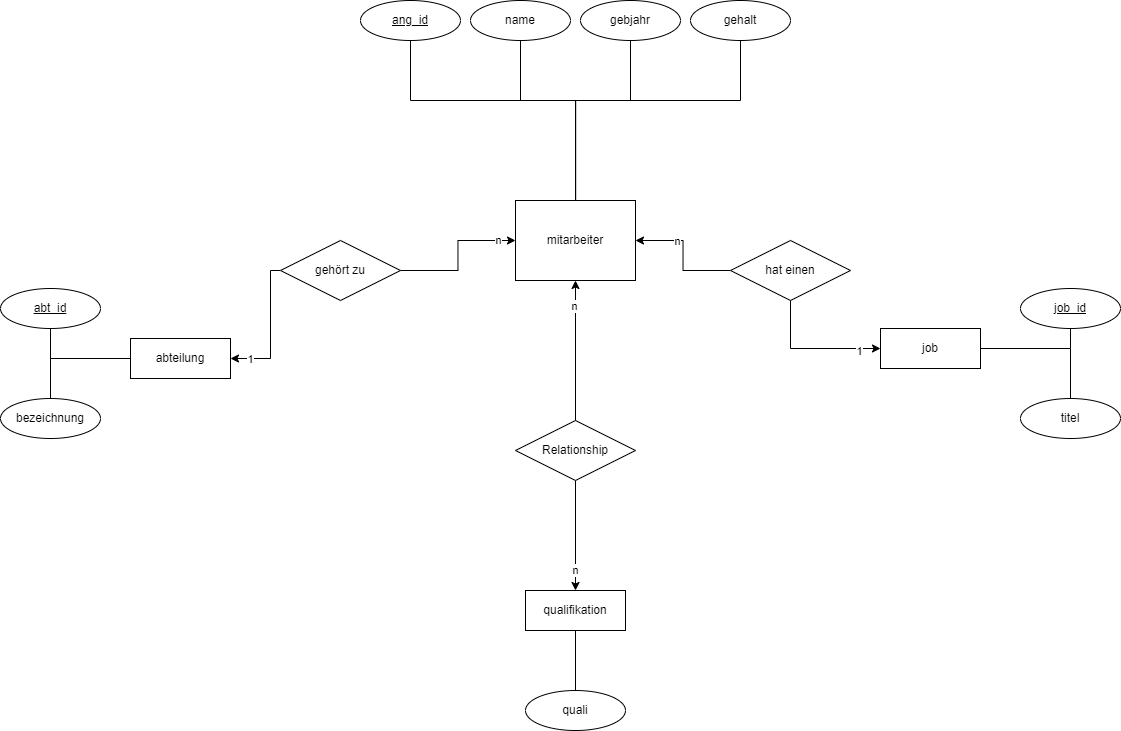

The diagram above was exported from draw.io. Its source (the exported page's mxGraphModel, read from the mxfile embedded in the PNG):
<mxGraphModel dx="1568" dy="712" grid="1" gridSize="10" guides="1" tooltips="1" connect="1" arrows="1" fold="1" page="1" pageScale="1" pageWidth="1169" pageHeight="827" math="0" shadow="0" extFonts="Permanent Marker^https://fonts.googleapis.com/css?family=Permanent+Marker">
  <root>
    <mxCell id="0" />
    <mxCell id="1" parent="0" />
    <mxCell id="Fev1ZOleoMCg-DcNg33Z-6" style="edgeStyle=orthogonalEdgeStyle;rounded=0;orthogonalLoop=1;jettySize=auto;html=1;entryX=0.5;entryY=1;entryDx=0;entryDy=0;endArrow=none;endFill=0;" edge="1" parent="1" source="Fev1ZOleoMCg-DcNg33Z-1" target="Fev1ZOleoMCg-DcNg33Z-2">
      <mxGeometry relative="1" as="geometry">
        <Array as="points">
          <mxPoint x="585" y="150" />
          <mxPoint x="420" y="150" />
        </Array>
      </mxGeometry>
    </mxCell>
    <mxCell id="Fev1ZOleoMCg-DcNg33Z-7" style="edgeStyle=orthogonalEdgeStyle;rounded=0;orthogonalLoop=1;jettySize=auto;html=1;entryX=0.5;entryY=1;entryDx=0;entryDy=0;endArrow=none;endFill=0;" edge="1" parent="1" source="Fev1ZOleoMCg-DcNg33Z-1" target="Fev1ZOleoMCg-DcNg33Z-3">
      <mxGeometry relative="1" as="geometry">
        <Array as="points">
          <mxPoint x="585" y="150" />
          <mxPoint x="530" y="150" />
        </Array>
      </mxGeometry>
    </mxCell>
    <mxCell id="Fev1ZOleoMCg-DcNg33Z-8" style="edgeStyle=orthogonalEdgeStyle;rounded=0;orthogonalLoop=1;jettySize=auto;html=1;entryX=0.5;entryY=1;entryDx=0;entryDy=0;endArrow=none;endFill=0;" edge="1" parent="1" source="Fev1ZOleoMCg-DcNg33Z-1" target="Fev1ZOleoMCg-DcNg33Z-4">
      <mxGeometry relative="1" as="geometry">
        <Array as="points">
          <mxPoint x="585" y="150" />
          <mxPoint x="640" y="150" />
        </Array>
      </mxGeometry>
    </mxCell>
    <mxCell id="Fev1ZOleoMCg-DcNg33Z-9" style="edgeStyle=orthogonalEdgeStyle;rounded=0;orthogonalLoop=1;jettySize=auto;html=1;entryX=0.5;entryY=1;entryDx=0;entryDy=0;endArrow=none;endFill=0;" edge="1" parent="1" source="Fev1ZOleoMCg-DcNg33Z-1" target="Fev1ZOleoMCg-DcNg33Z-5">
      <mxGeometry relative="1" as="geometry">
        <Array as="points">
          <mxPoint x="585" y="150" />
          <mxPoint x="750" y="150" />
        </Array>
      </mxGeometry>
    </mxCell>
    <mxCell id="Fev1ZOleoMCg-DcNg33Z-1" value="mitarbeiter" style="whiteSpace=wrap;html=1;align=center;" vertex="1" parent="1">
      <mxGeometry x="525" y="250" width="120" height="80" as="geometry" />
    </mxCell>
    <mxCell id="Fev1ZOleoMCg-DcNg33Z-2" value="ang_id" style="ellipse;whiteSpace=wrap;html=1;align=center;fontStyle=4;" vertex="1" parent="1">
      <mxGeometry x="370" y="50" width="100" height="40" as="geometry" />
    </mxCell>
    <mxCell id="Fev1ZOleoMCg-DcNg33Z-3" value="name" style="ellipse;whiteSpace=wrap;html=1;align=center;" vertex="1" parent="1">
      <mxGeometry x="480" y="50" width="100" height="40" as="geometry" />
    </mxCell>
    <mxCell id="Fev1ZOleoMCg-DcNg33Z-4" value="gebjahr" style="ellipse;whiteSpace=wrap;html=1;align=center;" vertex="1" parent="1">
      <mxGeometry x="590" y="50" width="100" height="40" as="geometry" />
    </mxCell>
    <mxCell id="Fev1ZOleoMCg-DcNg33Z-5" value="gehalt" style="ellipse;whiteSpace=wrap;html=1;align=center;" vertex="1" parent="1">
      <mxGeometry x="700" y="50" width="100" height="40" as="geometry" />
    </mxCell>
    <mxCell id="Fev1ZOleoMCg-DcNg33Z-14" style="edgeStyle=orthogonalEdgeStyle;rounded=0;orthogonalLoop=1;jettySize=auto;html=1;entryX=0.5;entryY=0;entryDx=0;entryDy=0;endArrow=none;endFill=0;" edge="1" parent="1" source="Fev1ZOleoMCg-DcNg33Z-10" target="Fev1ZOleoMCg-DcNg33Z-13">
      <mxGeometry relative="1" as="geometry" />
    </mxCell>
    <mxCell id="Fev1ZOleoMCg-DcNg33Z-15" style="edgeStyle=orthogonalEdgeStyle;rounded=0;orthogonalLoop=1;jettySize=auto;html=1;entryX=0.5;entryY=1;entryDx=0;entryDy=0;endArrow=none;endFill=0;" edge="1" parent="1" source="Fev1ZOleoMCg-DcNg33Z-10" target="Fev1ZOleoMCg-DcNg33Z-12">
      <mxGeometry relative="1" as="geometry" />
    </mxCell>
    <mxCell id="Fev1ZOleoMCg-DcNg33Z-10" value="abteilung" style="whiteSpace=wrap;html=1;align=center;" vertex="1" parent="1">
      <mxGeometry x="140" y="388" width="100" height="40" as="geometry" />
    </mxCell>
    <mxCell id="Fev1ZOleoMCg-DcNg33Z-12" value="abt_id" style="ellipse;whiteSpace=wrap;html=1;align=center;fontStyle=4;" vertex="1" parent="1">
      <mxGeometry x="10" y="338" width="100" height="40" as="geometry" />
    </mxCell>
    <mxCell id="Fev1ZOleoMCg-DcNg33Z-13" value="bezeichnung" style="ellipse;whiteSpace=wrap;html=1;align=center;" vertex="1" parent="1">
      <mxGeometry x="10" y="448" width="100" height="40" as="geometry" />
    </mxCell>
    <mxCell id="Fev1ZOleoMCg-DcNg33Z-16" style="edgeStyle=orthogonalEdgeStyle;rounded=0;orthogonalLoop=1;jettySize=auto;html=1;entryX=0.5;entryY=0;entryDx=0;entryDy=0;endArrow=none;endFill=0;" edge="1" parent="1" source="Fev1ZOleoMCg-DcNg33Z-18" target="Fev1ZOleoMCg-DcNg33Z-20">
      <mxGeometry relative="1" as="geometry" />
    </mxCell>
    <mxCell id="Fev1ZOleoMCg-DcNg33Z-17" style="edgeStyle=orthogonalEdgeStyle;rounded=0;orthogonalLoop=1;jettySize=auto;html=1;entryX=0.5;entryY=1;entryDx=0;entryDy=0;endArrow=none;endFill=0;" edge="1" parent="1" source="Fev1ZOleoMCg-DcNg33Z-18" target="Fev1ZOleoMCg-DcNg33Z-19">
      <mxGeometry relative="1" as="geometry" />
    </mxCell>
    <mxCell id="Fev1ZOleoMCg-DcNg33Z-18" value="job" style="whiteSpace=wrap;html=1;align=center;" vertex="1" parent="1">
      <mxGeometry x="890" y="378" width="100" height="40" as="geometry" />
    </mxCell>
    <mxCell id="Fev1ZOleoMCg-DcNg33Z-19" value="job_id" style="ellipse;whiteSpace=wrap;html=1;align=center;fontStyle=4;" vertex="1" parent="1">
      <mxGeometry x="1030" y="338" width="100" height="40" as="geometry" />
    </mxCell>
    <mxCell id="Fev1ZOleoMCg-DcNg33Z-20" value="titel" style="ellipse;whiteSpace=wrap;html=1;align=center;" vertex="1" parent="1">
      <mxGeometry x="1030" y="448" width="100" height="40" as="geometry" />
    </mxCell>
    <mxCell id="Fev1ZOleoMCg-DcNg33Z-41" style="edgeStyle=orthogonalEdgeStyle;rounded=0;orthogonalLoop=1;jettySize=auto;html=1;entryX=0.5;entryY=0;entryDx=0;entryDy=0;endArrow=none;endFill=0;" edge="1" parent="1" source="Fev1ZOleoMCg-DcNg33Z-23" target="Fev1ZOleoMCg-DcNg33Z-37">
      <mxGeometry relative="1" as="geometry" />
    </mxCell>
    <mxCell id="Fev1ZOleoMCg-DcNg33Z-23" value="qualifikation" style="whiteSpace=wrap;html=1;align=center;" vertex="1" parent="1">
      <mxGeometry x="535" y="640" width="100" height="40" as="geometry" />
    </mxCell>
    <mxCell id="Fev1ZOleoMCg-DcNg33Z-28" style="edgeStyle=orthogonalEdgeStyle;rounded=0;orthogonalLoop=1;jettySize=auto;html=1;exitX=1;exitY=0.5;exitDx=0;exitDy=0;entryX=0;entryY=0.5;entryDx=0;entryDy=0;endArrow=classic;endFill=1;" edge="1" parent="1" source="Fev1ZOleoMCg-DcNg33Z-27" target="Fev1ZOleoMCg-DcNg33Z-1">
      <mxGeometry relative="1" as="geometry" />
    </mxCell>
    <mxCell id="Fev1ZOleoMCg-DcNg33Z-30" value="n" style="edgeLabel;html=1;align=center;verticalAlign=middle;resizable=0;points=[];" vertex="1" connectable="0" parent="Fev1ZOleoMCg-DcNg33Z-28">
      <mxGeometry x="0.7634" y="1" relative="1" as="geometry">
        <mxPoint as="offset" />
      </mxGeometry>
    </mxCell>
    <mxCell id="Fev1ZOleoMCg-DcNg33Z-29" style="edgeStyle=orthogonalEdgeStyle;rounded=0;orthogonalLoop=1;jettySize=auto;html=1;entryX=1;entryY=0.5;entryDx=0;entryDy=0;endArrow=classic;endFill=1;" edge="1" parent="1" source="Fev1ZOleoMCg-DcNg33Z-27" target="Fev1ZOleoMCg-DcNg33Z-10">
      <mxGeometry relative="1" as="geometry">
        <Array as="points">
          <mxPoint x="280" y="320" />
          <mxPoint x="280" y="408" />
        </Array>
      </mxGeometry>
    </mxCell>
    <mxCell id="Fev1ZOleoMCg-DcNg33Z-31" value="1" style="edgeLabel;html=1;align=center;verticalAlign=middle;resizable=0;points=[];" vertex="1" connectable="0" parent="Fev1ZOleoMCg-DcNg33Z-29">
      <mxGeometry x="0.5572" y="3" relative="1" as="geometry">
        <mxPoint x="-11" y="-3" as="offset" />
      </mxGeometry>
    </mxCell>
    <mxCell id="Fev1ZOleoMCg-DcNg33Z-27" value="gehört zu" style="shape=rhombus;perimeter=rhombusPerimeter;whiteSpace=wrap;html=1;align=center;" vertex="1" parent="1">
      <mxGeometry x="290" y="290" width="120" height="60" as="geometry" />
    </mxCell>
    <mxCell id="Fev1ZOleoMCg-DcNg33Z-33" style="edgeStyle=orthogonalEdgeStyle;rounded=0;orthogonalLoop=1;jettySize=auto;html=1;entryX=0;entryY=0.5;entryDx=0;entryDy=0;endArrow=classic;endFill=1;" edge="1" parent="1" source="Fev1ZOleoMCg-DcNg33Z-32" target="Fev1ZOleoMCg-DcNg33Z-18">
      <mxGeometry relative="1" as="geometry">
        <Array as="points">
          <mxPoint x="800" y="398" />
        </Array>
      </mxGeometry>
    </mxCell>
    <mxCell id="Fev1ZOleoMCg-DcNg33Z-36" value="1" style="edgeLabel;html=1;align=center;verticalAlign=middle;resizable=0;points=[];" vertex="1" connectable="0" parent="Fev1ZOleoMCg-DcNg33Z-33">
      <mxGeometry x="0.6911" y="-2" relative="1" as="geometry">
        <mxPoint as="offset" />
      </mxGeometry>
    </mxCell>
    <mxCell id="Fev1ZOleoMCg-DcNg33Z-34" style="edgeStyle=orthogonalEdgeStyle;rounded=0;orthogonalLoop=1;jettySize=auto;html=1;entryX=1;entryY=0.5;entryDx=0;entryDy=0;endArrow=classic;endFill=1;" edge="1" parent="1" source="Fev1ZOleoMCg-DcNg33Z-32" target="Fev1ZOleoMCg-DcNg33Z-1">
      <mxGeometry relative="1" as="geometry" />
    </mxCell>
    <mxCell id="Fev1ZOleoMCg-DcNg33Z-35" value="n" style="edgeLabel;html=1;align=center;verticalAlign=middle;resizable=0;points=[];" vertex="1" connectable="0" parent="Fev1ZOleoMCg-DcNg33Z-34">
      <mxGeometry x="0.3353" relative="1" as="geometry">
        <mxPoint as="offset" />
      </mxGeometry>
    </mxCell>
    <mxCell id="Fev1ZOleoMCg-DcNg33Z-32" value="hat einen" style="shape=rhombus;perimeter=rhombusPerimeter;whiteSpace=wrap;html=1;align=center;" vertex="1" parent="1">
      <mxGeometry x="740" y="290" width="120" height="60" as="geometry" />
    </mxCell>
    <mxCell id="Fev1ZOleoMCg-DcNg33Z-37" value="quali" style="ellipse;whiteSpace=wrap;html=1;align=center;" vertex="1" parent="1">
      <mxGeometry x="535" y="740" width="100" height="40" as="geometry" />
    </mxCell>
    <mxCell id="Fev1ZOleoMCg-DcNg33Z-39" style="edgeStyle=orthogonalEdgeStyle;rounded=0;orthogonalLoop=1;jettySize=auto;html=1;entryX=0.5;entryY=1;entryDx=0;entryDy=0;endArrow=classic;endFill=1;" edge="1" parent="1" source="Fev1ZOleoMCg-DcNg33Z-38" target="Fev1ZOleoMCg-DcNg33Z-1">
      <mxGeometry relative="1" as="geometry" />
    </mxCell>
    <mxCell id="Fev1ZOleoMCg-DcNg33Z-42" value="n" style="edgeLabel;html=1;align=center;verticalAlign=middle;resizable=0;points=[];" vertex="1" connectable="0" parent="Fev1ZOleoMCg-DcNg33Z-39">
      <mxGeometry x="0.6414" y="2" relative="1" as="geometry">
        <mxPoint as="offset" />
      </mxGeometry>
    </mxCell>
    <mxCell id="Fev1ZOleoMCg-DcNg33Z-40" value="n" style="edgeStyle=orthogonalEdgeStyle;rounded=0;orthogonalLoop=1;jettySize=auto;html=1;entryX=0.5;entryY=0;entryDx=0;entryDy=0;endArrow=classic;endFill=1;" edge="1" parent="1" source="Fev1ZOleoMCg-DcNg33Z-38" target="Fev1ZOleoMCg-DcNg33Z-23">
      <mxGeometry x="0.6364" relative="1" as="geometry">
        <mxPoint y="-1" as="offset" />
      </mxGeometry>
    </mxCell>
    <mxCell id="Fev1ZOleoMCg-DcNg33Z-38" value="Relationship" style="shape=rhombus;perimeter=rhombusPerimeter;whiteSpace=wrap;html=1;align=center;" vertex="1" parent="1">
      <mxGeometry x="525" y="470" width="120" height="60" as="geometry" />
    </mxCell>
  </root>
</mxGraphModel>